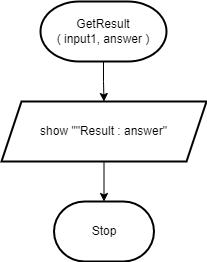

The diagram above was exported from draw.io. Its source (the exported page's mxGraphModel, read from the mxfile embedded in the PNG):
<mxGraphModel dx="702" dy="857" grid="1" gridSize="10" guides="1" tooltips="1" connect="1" arrows="1" fold="1" page="1" pageScale="1" pageWidth="850" pageHeight="1100" math="0" shadow="0">
  <root>
    <mxCell id="0" />
    <mxCell id="1" parent="0" />
    <mxCell id="UE67N8JSGznAYO53h9TW-45" value="" style="edgeStyle=orthogonalEdgeStyle;rounded=0;orthogonalLoop=1;jettySize=auto;html=1;" parent="1" source="UE67N8JSGznAYO53h9TW-2" target="UE67N8JSGznAYO53h9TW-44" edge="1">
      <mxGeometry relative="1" as="geometry" />
    </mxCell>
    <mxCell id="UE67N8JSGznAYO53h9TW-2" value="GetResult&lt;br&gt;( input1, answer )" style="strokeWidth=2;html=1;shape=mxgraph.flowchart.terminator;whiteSpace=wrap;" parent="1" vertex="1">
      <mxGeometry x="362" y="80" width="126" height="60" as="geometry" />
    </mxCell>
    <mxCell id="UE67N8JSGznAYO53h9TW-43" value="Stop" style="strokeWidth=2;html=1;shape=mxgraph.flowchart.terminator;whiteSpace=wrap;" parent="1" vertex="1">
      <mxGeometry x="375.5" y="280" width="100" height="60" as="geometry" />
    </mxCell>
    <mxCell id="UE67N8JSGznAYO53h9TW-46" style="edgeStyle=orthogonalEdgeStyle;rounded=0;orthogonalLoop=1;jettySize=auto;html=1;entryX=0.5;entryY=0;entryDx=0;entryDy=0;entryPerimeter=0;" parent="1" source="UE67N8JSGznAYO53h9TW-44" target="UE67N8JSGznAYO53h9TW-43" edge="1">
      <mxGeometry relative="1" as="geometry" />
    </mxCell>
    <mxCell id="UE67N8JSGznAYO53h9TW-44" value="show &quot;&quot;Result : answer&quot;" style="shape=parallelogram;perimeter=parallelogramPerimeter;whiteSpace=wrap;html=1;fixedSize=1;strokeWidth=2;" parent="1" vertex="1">
      <mxGeometry x="323" y="180" width="205" height="60" as="geometry" />
    </mxCell>
  </root>
</mxGraphModel>